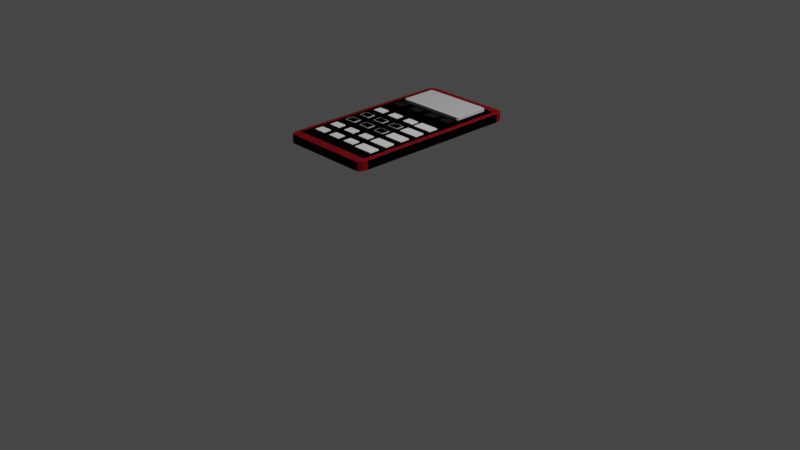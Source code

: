 # Source: calculator.blend  (saved by Blender 3.6.11; exported with 4.5.12 LTS)
import bpy
from mathutils import Matrix  # noqa: F401  (used for matrix-valued properties, if any)

bpy.ops.wm.read_factory_settings(use_empty=True)
scene = bpy.context.scene
scene.name = 'Scene'

# ---- collections
col_collection = bpy.data.collections.new('Collection'); scene.collection.children.link(col_collection)

# ---- materials (node trees are filled in below, after node groups)
mat_screen_001 = bpy.data.materials.new('screen.001')
mat_screen_001.use_transparent_shadow = False
mat_material_001 = bpy.data.materials.new('Material.001')
mat_material_001.use_transparent_shadow = False
mat_screen = bpy.data.materials.new('screen')
mat_screen.use_transparent_shadow = False
mat_material_002 = bpy.data.materials.new('Material.002')
mat_material_002.use_transparent_shadow = False
mat_material_003 = bpy.data.materials.new('Material.003')
mat_material_003.use_transparent_shadow = False
mat_buttons1 = bpy.data.materials.new('buttons1')
mat_buttons1.use_transparent_shadow = False

# ---- material node trees
mat_screen_001.use_nodes = True; mat_screen_001.node_tree.nodes.clear()
_N = mat_screen_001.node_tree.nodes; _L = mat_screen_001.node_tree.links
n0 = _N.new('ShaderNodeBsdfPrincipled'); n0.name = 'Principled BSDF'; n0.location = (10, 300)
n0.distribution = 'GGX'
n0.subsurface_method = 'RANDOM_WALK_SKIN'
n0.inputs[0].default_value = (0.5543, 0.5543, 0.5543, 1.0)
n0.inputs[3].default_value = 1.45
n0.inputs[27].default_value = (0.0, 0.0, 0.0, 1.0)
n0.inputs[28].default_value = 1.0
n1 = _N.new('ShaderNodeOutputMaterial'); n1.name = 'Material Output'; n1.location = (300, 300)
_L.new(n0.outputs[0], n1.inputs[0])
n1.is_active_output = True
mat_material_001.use_nodes = True; mat_material_001.node_tree.nodes.clear()
_N = mat_material_001.node_tree.nodes; _L = mat_material_001.node_tree.links
n0 = _N.new('ShaderNodeBsdfPrincipled'); n0.name = 'Principled BSDF'; n0.location = (10, 300)
n0.distribution = 'GGX'
n0.subsurface_method = 'RANDOM_WALK_SKIN'
n0.inputs[0].default_value = (0.3763, 0.0, 0.007794, 1.0)
n0.inputs[3].default_value = 1.45
n0.inputs[27].default_value = (0.0, 0.0, 0.0, 1.0)
n0.inputs[28].default_value = 1.0
n1 = _N.new('ShaderNodeOutputMaterial'); n1.name = 'Material Output'; n1.location = (300, 300)
_L.new(n0.outputs[0], n1.inputs[0])
n1.is_active_output = True
mat_screen.use_nodes = True; mat_screen.node_tree.nodes.clear()
_N = mat_screen.node_tree.nodes; _L = mat_screen.node_tree.links
n0 = _N.new('ShaderNodeBsdfPrincipled'); n0.name = 'Principled BSDF'; n0.location = (10, 300)
n0.distribution = 'GGX'
n0.subsurface_method = 'RANDOM_WALK_SKIN'
n0.inputs[0].default_value = (0.0, 0.0, 0.0, 1.0)
n0.inputs[3].default_value = 1.45
n0.inputs[27].default_value = (0.0, 0.0, 0.0, 1.0)
n0.inputs[28].default_value = 1.0
n1 = _N.new('ShaderNodeOutputMaterial'); n1.name = 'Material Output'; n1.location = (300, 300)
_L.new(n0.outputs[0], n1.inputs[0])
n1.is_active_output = True
mat_material_002.use_nodes = True; mat_material_002.node_tree.nodes.clear()
_N = mat_material_002.node_tree.nodes; _L = mat_material_002.node_tree.links
n0 = _N.new('ShaderNodeBsdfPrincipled'); n0.name = 'Principled BSDF'; n0.location = (10, 300)
n0.distribution = 'GGX'
n0.subsurface_method = 'RANDOM_WALK_SKIN'
n0.inputs[0].default_value = (0.0, 0.0, 0.0, 1.0)
n0.inputs[3].default_value = 1.45
n0.inputs[27].default_value = (0.0, 0.0, 0.0, 1.0)
n0.inputs[28].default_value = 1.0
n1 = _N.new('ShaderNodeOutputMaterial'); n1.name = 'Material Output'; n1.location = (300, 300)
_L.new(n0.outputs[0], n1.inputs[0])
n1.is_active_output = True
mat_material_003.use_nodes = True; mat_material_003.node_tree.nodes.clear()
_N = mat_material_003.node_tree.nodes; _L = mat_material_003.node_tree.links
n0 = _N.new('ShaderNodeBsdfPrincipled'); n0.name = 'Principled BSDF'; n0.location = (10, 300)
n0.distribution = 'GGX'
n0.subsurface_method = 'RANDOM_WALK_SKIN'
n0.inputs[0].default_value = (0.0, 0.0, 0.0, 1.0)
n0.inputs[3].default_value = 1.45
n0.inputs[27].default_value = (0.0, 0.0, 0.0, 1.0)
n0.inputs[28].default_value = 1.0
n1 = _N.new('ShaderNodeOutputMaterial'); n1.name = 'Material Output'; n1.location = (300, 300)
_L.new(n0.outputs[0], n1.inputs[0])
n1.is_active_output = True
mat_buttons1.use_nodes = True; mat_buttons1.node_tree.nodes.clear()
_N = mat_buttons1.node_tree.nodes; _L = mat_buttons1.node_tree.links
n0 = _N.new('ShaderNodeBsdfPrincipled'); n0.name = 'Principled BSDF'; n0.location = (10, 300)
n0.distribution = 'GGX'
n0.subsurface_method = 'RANDOM_WALK_SKIN'
n0.inputs[0].default_value = (0.0, 0.0, 0.0, 1.0)
n0.inputs[3].default_value = 1.45
n0.inputs[27].default_value = (0.0, 0.0, 0.0, 1.0)
n0.inputs[28].default_value = 1.0
n1 = _N.new('ShaderNodeOutputMaterial'); n1.name = 'Material Output'; n1.location = (300, 300)
_L.new(n0.outputs[0], n1.inputs[0])
n1.is_active_output = True

# ---- world
world_world = bpy.data.worlds.new('World'); scene.world = world_world
world_world.use_nodes = True; world_world.node_tree.nodes.clear()
_N = world_world.node_tree.nodes; _L = world_world.node_tree.links
n0 = _N.new('ShaderNodeOutputWorld'); n0.name = 'World Output'; n0.location = (300, 300)
n1 = _N.new('ShaderNodeBackground'); n1.name = 'Background'; n1.location = (10, 300)
n1.inputs[0].default_value = (0.05088, 0.05088, 0.05088, 1.0)
_L.new(n1.outputs[0], n0.inputs[0])
n0.is_active_output = True
world_world.color = (0.05088, 0.05088, 0.05088)
world_world.use_sun_shadow = False
world_world.sun_shadow_jitter_overblur = 0.0

# ---- cameras
cam_camera = bpy.data.cameras.new('Camera')
cam_camera.clip_end = 100.0
cam_camera.ortho_scale = 7.314

# ---- lights
light_light = bpy.data.lights.new('Light', 'POINT')
light_light.transmission_factor = 0.0
light_light.energy = 1000.0
light_light.shadow_soft_size = 0.1
light_light.shadow_maximum_resolution = 0.006
light_light.use_absolute_resolution = True

# ---- meshes
me_cube_001 = bpy.data.meshes.new('Cube.001')
me_cube_001.from_pydata([(-1.0, -1.0, -1.0), (-1.0, -1.0, 1.0), (-1.0, 1.0, -1.0), (-1.0, 1.0, 1.0), (1.0, -1.0, -1.0), (1.0, -1.0, 1.0), (1.0, 1.0, -1.0), (1.0, 1.0, 1.0)], [], [(0, 1, 3, 2), (2, 3, 7, 6), (6, 7, 5, 4), (4, 5, 1, 0), (2, 6, 4, 0), (7, 3, 1, 5)])
_uv = me_cube_001.uv_layers.new(name='UVMap')
_uv.uv.foreach_set('vector', [0.375, 0.0, 0.625, 0.0, 0.625, 0.25, 0.375, 0.25, 0.375, 0.25, 0.625, 0.25, 0.625, 0.5, 0.375, 0.5, 0.375, 0.5, 0.625, 0.5, 0.625, 0.75, 0.375, 0.75, 0.375, 0.75, 0.625, 0.75, 0.625, 1.0, 0.375, 1.0, 0.125, 0.5, 0.375, 0.5, 0.375, 0.75, 0.125, 0.75, 0.625, 0.5, 0.875, 0.5, 0.875, 0.75, 0.625, 0.75])
me_cube_001.update()
me_cube_002 = bpy.data.meshes.new('Cube.002')
me_cube_002.from_pydata([(-1.0, -1.0, -1.0), (-1.0, -1.0, 1.0), (-1.0, 1.0, -1.0), (-1.0, 1.0, 1.0), (1.0, -1.0, -1.0), (1.0, -1.0, 1.0), (1.0, 1.0, -1.0), (1.0, 1.0, 1.0)], [], [(0, 1, 3, 2), (2, 3, 7, 6), (6, 7, 5, 4), (4, 5, 1, 0), (2, 6, 4, 0), (7, 3, 1, 5)])
_uv = me_cube_002.uv_layers.new(name='UVMap')
_uv.uv.foreach_set('vector', [0.375, 0.0, 0.625, 0.0, 0.625, 0.25, 0.375, 0.25, 0.375, 0.25, 0.625, 0.25, 0.625, 0.5, 0.375, 0.5, 0.375, 0.5, 0.625, 0.5, 0.625, 0.75, 0.375, 0.75, 0.375, 0.75, 0.625, 0.75, 0.625, 1.0, 0.375, 1.0, 0.125, 0.5, 0.375, 0.5, 0.375, 0.75, 0.125, 0.75, 0.625, 0.5, 0.875, 0.5, 0.875, 0.75, 0.625, 0.75])
me_cube_002.materials.append(mat_screen_001)
me_cube_002.update()
me_cube_003 = bpy.data.meshes.new('Cube.003')
me_cube_003.from_pydata([(-1.0, -1.0, -1.0), (-1.0, -1.0, 1.0), (-1.0, 1.0, -1.0), (-1.0, 1.0, 1.0), (1.0, -1.0, -1.0), (1.0, -1.0, 1.0), (1.0, 1.0, -1.0), (1.0, 1.0, 1.0)], [], [(0, 1, 3, 2), (2, 3, 7, 6), (6, 7, 5, 4), (4, 5, 1, 0), (2, 6, 4, 0), (7, 3, 1, 5)])
_uv = me_cube_003.uv_layers.new(name='UVMap')
_uv.uv.foreach_set('vector', [0.375, 0.0, 0.625, 0.0, 0.625, 0.25, 0.375, 0.25, 0.375, 0.25, 0.625, 0.25, 0.625, 0.5, 0.375, 0.5, 0.375, 0.5, 0.625, 0.5, 0.625, 0.75, 0.375, 0.75, 0.375, 0.75, 0.625, 0.75, 0.625, 1.0, 0.375, 1.0, 0.125, 0.5, 0.375, 0.5, 0.375, 0.75, 0.125, 0.75, 0.625, 0.5, 0.875, 0.5, 0.875, 0.75, 0.625, 0.75])
me_cube_003.update()
me_cube_004 = bpy.data.meshes.new('Cube.004')
me_cube_004.from_pydata([(-1.0, -1.0, -1.0), (-1.0, -1.0, 1.0), (-1.0, 1.0, -1.0), (-1.0, 1.0, 1.0), (1.0, -1.0, -1.0), (1.0, -1.0, 1.0), (1.0, 1.0, -1.0), (1.0, 1.0, 1.0)], [], [(0, 1, 3, 2), (2, 3, 7, 6), (6, 7, 5, 4), (4, 5, 1, 0), (2, 6, 4, 0), (7, 3, 1, 5)])
_uv = me_cube_004.uv_layers.new(name='UVMap')
_uv.uv.foreach_set('vector', [0.375, 0.0, 0.625, 0.0, 0.625, 0.25, 0.375, 0.25, 0.375, 0.25, 0.625, 0.25, 0.625, 0.5, 0.375, 0.5, 0.375, 0.5, 0.625, 0.5, 0.625, 0.75, 0.375, 0.75, 0.375, 0.75, 0.625, 0.75, 0.625, 1.0, 0.375, 1.0, 0.125, 0.5, 0.375, 0.5, 0.375, 0.75, 0.125, 0.75, 0.625, 0.5, 0.875, 0.5, 0.875, 0.75, 0.625, 0.75])
me_cube_004.update()
me_cube_005 = bpy.data.meshes.new('Cube.005')
me_cube_005.from_pydata([(-1.0, -1.0, -1.0), (-1.0, -1.0, 1.0), (-1.0, 1.0, -1.0), (-1.0, 1.0, 1.0), (1.0, -1.0, -1.0), (1.0, -1.0, 1.0), (1.0, 1.0, -1.0), (1.0, 1.0, 1.0)], [], [(0, 1, 3, 2), (2, 3, 7, 6), (6, 7, 5, 4), (4, 5, 1, 0), (2, 6, 4, 0), (7, 3, 1, 5)])
_uv = me_cube_005.uv_layers.new(name='UVMap')
_uv.uv.foreach_set('vector', [0.375, 0.0, 0.625, 0.0, 0.625, 0.25, 0.375, 0.25, 0.375, 0.25, 0.625, 0.25, 0.625, 0.5, 0.375, 0.5, 0.375, 0.5, 0.625, 0.5, 0.625, 0.75, 0.375, 0.75, 0.375, 0.75, 0.625, 0.75, 0.625, 1.0, 0.375, 1.0, 0.125, 0.5, 0.375, 0.5, 0.375, 0.75, 0.125, 0.75, 0.625, 0.5, 0.875, 0.5, 0.875, 0.75, 0.625, 0.75])
me_cube_005.update()
me_cube_006 = bpy.data.meshes.new('Cube.006')
me_cube_006.from_pydata([(-1.0, -1.0, -1.0), (-1.0, -1.0, 1.0), (-1.0, 1.0, -1.0), (-1.0, 1.0, 1.0), (1.0, -1.0, -1.0), (1.0, -1.0, 1.0), (1.0, 1.0, -1.0), (1.0, 1.0, 1.0)], [], [(0, 1, 3, 2), (2, 3, 7, 6), (6, 7, 5, 4), (4, 5, 1, 0), (2, 6, 4, 0), (7, 3, 1, 5)])
_uv = me_cube_006.uv_layers.new(name='UVMap')
_uv.uv.foreach_set('vector', [0.375, 0.0, 0.625, 0.0, 0.625, 0.25, 0.375, 0.25, 0.375, 0.25, 0.625, 0.25, 0.625, 0.5, 0.375, 0.5, 0.375, 0.5, 0.625, 0.5, 0.625, 0.75, 0.375, 0.75, 0.375, 0.75, 0.625, 0.75, 0.625, 1.0, 0.375, 1.0, 0.125, 0.5, 0.375, 0.5, 0.375, 0.75, 0.125, 0.75, 0.625, 0.5, 0.875, 0.5, 0.875, 0.75, 0.625, 0.75])
me_cube_006.update()
me_cube_007 = bpy.data.meshes.new('Cube.007')
me_cube_007.from_pydata([(-1.0, -1.0, -1.0), (-1.0, -1.0, 1.0), (-1.0, 1.0, -1.0), (-1.0, 1.0, 1.0), (1.0, -1.0, -1.0), (1.0, -1.0, 1.0), (1.0, 1.0, -1.0), (1.0, 1.0, 1.0)], [], [(0, 1, 3, 2), (2, 3, 7, 6), (6, 7, 5, 4), (4, 5, 1, 0), (2, 6, 4, 0), (7, 3, 1, 5)])
_uv = me_cube_007.uv_layers.new(name='UVMap')
_uv.uv.foreach_set('vector', [0.375, 0.0, 0.625, 0.0, 0.625, 0.25, 0.375, 0.25, 0.375, 0.25, 0.625, 0.25, 0.625, 0.5, 0.375, 0.5, 0.375, 0.5, 0.625, 0.5, 0.625, 0.75, 0.375, 0.75, 0.375, 0.75, 0.625, 0.75, 0.625, 1.0, 0.375, 1.0, 0.125, 0.5, 0.375, 0.5, 0.375, 0.75, 0.125, 0.75, 0.625, 0.5, 0.875, 0.5, 0.875, 0.75, 0.625, 0.75])
me_cube_007.update()
me_cube_008 = bpy.data.meshes.new('Cube.008')
me_cube_008.from_pydata([(-1.0, -1.0, -1.0), (-1.0, -1.0, 1.0), (-1.0, 1.0, -1.0), (-1.0, 1.0, 1.0), (1.0, -1.0, -1.0), (1.0, -1.0, 1.0), (1.0, 1.0, -1.0), (1.0, 1.0, 1.0)], [], [(0, 1, 3, 2), (2, 3, 7, 6), (6, 7, 5, 4), (4, 5, 1, 0), (2, 6, 4, 0), (7, 3, 1, 5)])
_uv = me_cube_008.uv_layers.new(name='UVMap')
_uv.uv.foreach_set('vector', [0.375, 0.0, 0.625, 0.0, 0.625, 0.25, 0.375, 0.25, 0.375, 0.25, 0.625, 0.25, 0.625, 0.5, 0.375, 0.5, 0.375, 0.5, 0.625, 0.5, 0.625, 0.75, 0.375, 0.75, 0.375, 0.75, 0.625, 0.75, 0.625, 1.0, 0.375, 1.0, 0.125, 0.5, 0.375, 0.5, 0.375, 0.75, 0.125, 0.75, 0.625, 0.5, 0.875, 0.5, 0.875, 0.75, 0.625, 0.75])
me_cube_008.update()
me_cube_009 = bpy.data.meshes.new('Cube.009')
me_cube_009.from_pydata([(-1.0, -1.0, -1.0), (-1.0, -1.0, 1.0), (-1.0, 1.0, -1.0), (-1.0, 1.0, 1.0), (1.0, -1.0, -1.0), (1.0, -1.0, 1.0), (1.0, 1.0, -1.0), (1.0, 1.0, 1.0)], [], [(0, 1, 3, 2), (2, 3, 7, 6), (6, 7, 5, 4), (4, 5, 1, 0), (2, 6, 4, 0), (7, 3, 1, 5)])
_uv = me_cube_009.uv_layers.new(name='UVMap')
_uv.uv.foreach_set('vector', [0.375, 0.0, 0.625, 0.0, 0.625, 0.25, 0.375, 0.25, 0.375, 0.25, 0.625, 0.25, 0.625, 0.5, 0.375, 0.5, 0.375, 0.5, 0.625, 0.5, 0.625, 0.75, 0.375, 0.75, 0.375, 0.75, 0.625, 0.75, 0.625, 1.0, 0.375, 1.0, 0.125, 0.5, 0.375, 0.5, 0.375, 0.75, 0.125, 0.75, 0.625, 0.5, 0.875, 0.5, 0.875, 0.75, 0.625, 0.75])
me_cube_009.update()
me_cube_010 = bpy.data.meshes.new('Cube.010')
me_cube_010.from_pydata([(-1.0, -1.0, -1.0), (-1.0, -1.0, 1.0), (-1.0, 1.0, -1.0), (-1.0, 1.0, 1.0), (1.0, -1.0, -1.0), (1.0, -1.0, 1.0), (1.0, 1.0, -1.0), (1.0, 1.0, 1.0)], [], [(0, 1, 3, 2), (2, 3, 7, 6), (6, 7, 5, 4), (4, 5, 1, 0), (2, 6, 4, 0), (7, 3, 1, 5)])
_uv = me_cube_010.uv_layers.new(name='UVMap')
_uv.uv.foreach_set('vector', [0.375, 0.0, 0.625, 0.0, 0.625, 0.25, 0.375, 0.25, 0.375, 0.25, 0.625, 0.25, 0.625, 0.5, 0.375, 0.5, 0.375, 0.5, 0.625, 0.5, 0.625, 0.75, 0.375, 0.75, 0.375, 0.75, 0.625, 0.75, 0.625, 1.0, 0.375, 1.0, 0.125, 0.5, 0.375, 0.5, 0.375, 0.75, 0.125, 0.75, 0.625, 0.5, 0.875, 0.5, 0.875, 0.75, 0.625, 0.75])
me_cube_010.update()
me_cube_011 = bpy.data.meshes.new('Cube.011')
me_cube_011.from_pydata([(-1.0, -1.0, -1.0), (-1.0, -1.0, 1.0), (-1.0, 1.0, -1.0), (-1.0, 1.0, 1.0), (1.0, -1.0, -1.0), (1.0, -1.0, 1.0), (1.0, 1.0, -1.0), (1.0, 1.0, 1.0)], [], [(0, 1, 3, 2), (2, 3, 7, 6), (6, 7, 5, 4), (4, 5, 1, 0), (2, 6, 4, 0), (7, 3, 1, 5)])
_uv = me_cube_011.uv_layers.new(name='UVMap')
_uv.uv.foreach_set('vector', [0.375, 0.0, 0.625, 0.0, 0.625, 0.25, 0.375, 0.25, 0.375, 0.25, 0.625, 0.25, 0.625, 0.5, 0.375, 0.5, 0.375, 0.5, 0.625, 0.5, 0.625, 0.75, 0.375, 0.75, 0.375, 0.75, 0.625, 0.75, 0.625, 1.0, 0.375, 1.0, 0.125, 0.5, 0.375, 0.5, 0.375, 0.75, 0.125, 0.75, 0.625, 0.5, 0.875, 0.5, 0.875, 0.75, 0.625, 0.75])
me_cube_011.update()
me_cube_012 = bpy.data.meshes.new('Cube.012')
me_cube_012.from_pydata([(-1.0, -1.0, -1.0), (-1.0, -1.0, 1.0), (-1.0, 1.0, -1.0), (-1.0, 1.0, 1.0), (1.0, -1.0, -1.0), (1.0, -1.0, 1.0), (1.0, 1.0, -1.0), (1.0, 1.0, 1.0)], [], [(0, 1, 3, 2), (2, 3, 7, 6), (6, 7, 5, 4), (4, 5, 1, 0), (2, 6, 4, 0), (7, 3, 1, 5)])
_uv = me_cube_012.uv_layers.new(name='UVMap')
_uv.uv.foreach_set('vector', [0.375, 0.0, 0.625, 0.0, 0.625, 0.25, 0.375, 0.25, 0.375, 0.25, 0.625, 0.25, 0.625, 0.5, 0.375, 0.5, 0.375, 0.5, 0.625, 0.5, 0.625, 0.75, 0.375, 0.75, 0.375, 0.75, 0.625, 0.75, 0.625, 1.0, 0.375, 1.0, 0.125, 0.5, 0.375, 0.5, 0.375, 0.75, 0.125, 0.75, 0.625, 0.5, 0.875, 0.5, 0.875, 0.75, 0.625, 0.75])
me_cube_012.update()
me_cube_013 = bpy.data.meshes.new('Cube.013')
me_cube_013.from_pydata([(-1.0, -1.0, -1.0), (-1.0, -1.0, 1.0), (-1.0, 1.0, -1.0), (-1.0, 1.0, 1.0), (1.0, -1.0, -1.0), (1.0, -1.0, 1.0), (1.0, 1.0, -1.0), (1.0, 1.0, 1.0)], [], [(0, 1, 3, 2), (2, 3, 7, 6), (6, 7, 5, 4), (4, 5, 1, 0), (2, 6, 4, 0), (7, 3, 1, 5)])
_uv = me_cube_013.uv_layers.new(name='UVMap')
_uv.uv.foreach_set('vector', [0.375, 0.0, 0.625, 0.0, 0.625, 0.25, 0.375, 0.25, 0.375, 0.25, 0.625, 0.25, 0.625, 0.5, 0.375, 0.5, 0.375, 0.5, 0.625, 0.5, 0.625, 0.75, 0.375, 0.75, 0.375, 0.75, 0.625, 0.75, 0.625, 1.0, 0.375, 1.0, 0.125, 0.5, 0.375, 0.5, 0.375, 0.75, 0.125, 0.75, 0.625, 0.5, 0.875, 0.5, 0.875, 0.75, 0.625, 0.75])
me_cube_013.update()
me_cube_014 = bpy.data.meshes.new('Cube.014')
me_cube_014.from_pydata([(-1.0, -1.0, -1.0), (-1.0, -1.0, 1.0), (-1.0, 1.0, -1.0), (-1.0, 1.0, 1.0), (1.0, -1.0, -1.0), (1.0, -1.0, 1.0), (1.0, 1.0, -1.0), (1.0, 1.0, 1.0)], [], [(0, 1, 3, 2), (2, 3, 7, 6), (6, 7, 5, 4), (4, 5, 1, 0), (2, 6, 4, 0), (7, 3, 1, 5)])
_uv = me_cube_014.uv_layers.new(name='UVMap')
_uv.uv.foreach_set('vector', [0.375, 0.0, 0.625, 0.0, 0.625, 0.25, 0.375, 0.25, 0.375, 0.25, 0.625, 0.25, 0.625, 0.5, 0.375, 0.5, 0.375, 0.5, 0.625, 0.5, 0.625, 0.75, 0.375, 0.75, 0.375, 0.75, 0.625, 0.75, 0.625, 1.0, 0.375, 1.0, 0.125, 0.5, 0.375, 0.5, 0.375, 0.75, 0.125, 0.75, 0.625, 0.5, 0.875, 0.5, 0.875, 0.75, 0.625, 0.75])
me_cube_014.update()
me_cube_015 = bpy.data.meshes.new('Cube.015')
me_cube_015.from_pydata([(-1.0, -1.0, -1.0), (-1.0, -1.0, 1.0), (-1.0, 1.0, -1.0), (-1.0, 1.0, 1.0), (1.0, -1.0, -1.0), (1.0, -1.0, 1.0), (1.0, 1.0, -1.0), (1.0, 1.0, 1.0)], [], [(0, 1, 3, 2), (2, 3, 7, 6), (6, 7, 5, 4), (4, 5, 1, 0), (2, 6, 4, 0), (7, 3, 1, 5)])
_uv = me_cube_015.uv_layers.new(name='UVMap')
_uv.uv.foreach_set('vector', [0.375, 0.0, 0.625, 0.0, 0.625, 0.25, 0.375, 0.25, 0.375, 0.25, 0.625, 0.25, 0.625, 0.5, 0.375, 0.5, 0.375, 0.5, 0.625, 0.5, 0.625, 0.75, 0.375, 0.75, 0.375, 0.75, 0.625, 0.75, 0.625, 1.0, 0.375, 1.0, 0.125, 0.5, 0.375, 0.5, 0.375, 0.75, 0.125, 0.75, 0.625, 0.5, 0.875, 0.5, 0.875, 0.75, 0.625, 0.75])
me_cube_015.update()
me_cube_016 = bpy.data.meshes.new('Cube.016')
me_cube_016.from_pydata([(-1.0, -1.0, -1.0), (-1.0, -1.0, 1.0), (-1.0, 1.0, -1.0), (-1.0, 1.0, 1.0), (1.0, -1.0, -1.0), (1.0, -1.0, 1.0), (1.0, 1.0, -1.0), (1.0, 1.0, 1.0)], [], [(0, 1, 3, 2), (2, 3, 7, 6), (6, 7, 5, 4), (4, 5, 1, 0), (2, 6, 4, 0), (7, 3, 1, 5)])
_uv = me_cube_016.uv_layers.new(name='UVMap')
_uv.uv.foreach_set('vector', [0.375, 0.0, 0.625, 0.0, 0.625, 0.25, 0.375, 0.25, 0.375, 0.25, 0.625, 0.25, 0.625, 0.5, 0.375, 0.5, 0.375, 0.5, 0.625, 0.5, 0.625, 0.75, 0.375, 0.75, 0.375, 0.75, 0.625, 0.75, 0.625, 1.0, 0.375, 1.0, 0.125, 0.5, 0.375, 0.5, 0.375, 0.75, 0.125, 0.75, 0.625, 0.5, 0.875, 0.5, 0.875, 0.75, 0.625, 0.75])
me_cube_016.update()
me_cube_017 = bpy.data.meshes.new('Cube.017')
me_cube_017.from_pydata([(-1.0, -1.0, -1.0), (-1.0, -1.0, 1.0), (-1.0, 1.0, -1.0), (-1.0, 1.0, 1.0), (1.0, -1.0, -1.0), (1.0, -1.0, 1.0), (1.0, 1.0, -1.0), (1.0, 1.0, 1.0)], [], [(0, 1, 3, 2), (2, 3, 7, 6), (6, 7, 5, 4), (4, 5, 1, 0), (2, 6, 4, 0), (7, 3, 1, 5)])
_uv = me_cube_017.uv_layers.new(name='UVMap')
_uv.uv.foreach_set('vector', [0.375, 0.0, 0.625, 0.0, 0.625, 0.25, 0.375, 0.25, 0.375, 0.25, 0.625, 0.25, 0.625, 0.5, 0.375, 0.5, 0.375, 0.5, 0.625, 0.5, 0.625, 0.75, 0.375, 0.75, 0.375, 0.75, 0.625, 0.75, 0.625, 1.0, 0.375, 1.0, 0.125, 0.5, 0.375, 0.5, 0.375, 0.75, 0.125, 0.75, 0.625, 0.5, 0.875, 0.5, 0.875, 0.75, 0.625, 0.75])
me_cube_017.update()
me_cube_018 = bpy.data.meshes.new('Cube.018')
me_cube_018.from_pydata([(-1.0, -1.0, -1.0), (-1.0, -1.0, 1.0), (-1.0, 1.0, -1.0), (-1.0, 1.0, 1.0), (1.0, -1.0, -1.0), (1.0, -1.0, 1.0), (1.0, 1.0, -1.0), (1.0, 1.0, 1.0)], [], [(0, 1, 3, 2), (2, 3, 7, 6), (6, 7, 5, 4), (4, 5, 1, 0), (2, 6, 4, 0), (7, 3, 1, 5)])
_uv = me_cube_018.uv_layers.new(name='UVMap')
_uv.uv.foreach_set('vector', [0.375, 0.0, 0.625, 0.0, 0.625, 0.25, 0.375, 0.25, 0.375, 0.25, 0.625, 0.25, 0.625, 0.5, 0.375, 0.5, 0.375, 0.5, 0.625, 0.5, 0.625, 0.75, 0.375, 0.75, 0.375, 0.75, 0.625, 0.75, 0.625, 1.0, 0.375, 1.0, 0.125, 0.5, 0.375, 0.5, 0.375, 0.75, 0.125, 0.75, 0.625, 0.5, 0.875, 0.5, 0.875, 0.75, 0.625, 0.75])
me_cube_018.update()
me_cube_019 = bpy.data.meshes.new('Cube.019')
me_cube_019.from_pydata([(-1.0, -1.0, -1.0), (-1.0, -1.0, 1.0), (-1.0, 1.0, -1.0), (-1.0, 1.0, 1.0), (1.0, -1.0, -1.0), (1.0, -1.0, 1.0), (1.0, 1.0, -1.0), (1.0, 1.0, 1.0)], [], [(0, 1, 3, 2), (2, 3, 7, 6), (6, 7, 5, 4), (4, 5, 1, 0), (2, 6, 4, 0), (7, 3, 1, 5)])
_uv = me_cube_019.uv_layers.new(name='UVMap')
_uv.uv.foreach_set('vector', [0.375, 0.0, 0.625, 0.0, 0.625, 0.25, 0.375, 0.25, 0.375, 0.25, 0.625, 0.25, 0.625, 0.5, 0.375, 0.5, 0.375, 0.5, 0.625, 0.5, 0.625, 0.75, 0.375, 0.75, 0.375, 0.75, 0.625, 0.75, 0.625, 1.0, 0.375, 1.0, 0.125, 0.5, 0.375, 0.5, 0.375, 0.75, 0.125, 0.75, 0.625, 0.5, 0.875, 0.5, 0.875, 0.75, 0.625, 0.75])
me_cube_019.update()
me_cube_020 = bpy.data.meshes.new('Cube.020')
me_cube_020.from_pydata([(-1.0, -1.0, -1.0), (-1.0, -1.0, 1.0), (-1.0, 1.0, -1.0), (-1.0, 1.0, 1.0), (1.0, -1.0, -1.0), (1.0, -1.0, 1.0), (1.0, 1.0, -1.0), (1.0, 1.0, 1.0)], [], [(0, 1, 3, 2), (2, 3, 7, 6), (6, 7, 5, 4), (4, 5, 1, 0), (2, 6, 4, 0), (7, 3, 1, 5)])
_uv = me_cube_020.uv_layers.new(name='UVMap')
_uv.uv.foreach_set('vector', [0.375, 0.0, 0.625, 0.0, 0.625, 0.25, 0.375, 0.25, 0.375, 0.25, 0.625, 0.25, 0.625, 0.5, 0.375, 0.5, 0.375, 0.5, 0.625, 0.5, 0.625, 0.75, 0.375, 0.75, 0.375, 0.75, 0.625, 0.75, 0.625, 1.0, 0.375, 1.0, 0.125, 0.5, 0.375, 0.5, 0.375, 0.75, 0.125, 0.75, 0.625, 0.5, 0.875, 0.5, 0.875, 0.75, 0.625, 0.75])
me_cube_020.update()
me_cube_021 = bpy.data.meshes.new('Cube.021')
me_cube_021.from_pydata([(-1.0, -1.0, -1.0), (-1.0, -1.0, 1.0), (-1.0, 1.0, -1.0), (-1.0, 1.0, 1.0), (1.0, -1.0, -1.0), (1.0, -1.0, 1.0), (1.0, 1.0, -1.0), (1.0, 1.0, 1.0)], [], [(0, 1, 3, 2), (2, 3, 7, 6), (6, 7, 5, 4), (4, 5, 1, 0), (2, 6, 4, 0), (7, 3, 1, 5)])
_uv = me_cube_021.uv_layers.new(name='UVMap')
_uv.uv.foreach_set('vector', [0.375, 0.0, 0.625, 0.0, 0.625, 0.25, 0.375, 0.25, 0.375, 0.25, 0.625, 0.25, 0.625, 0.5, 0.375, 0.5, 0.375, 0.5, 0.625, 0.5, 0.625, 0.75, 0.375, 0.75, 0.375, 0.75, 0.625, 0.75, 0.625, 1.0, 0.375, 1.0, 0.125, 0.5, 0.375, 0.5, 0.375, 0.75, 0.125, 0.75, 0.625, 0.5, 0.875, 0.5, 0.875, 0.75, 0.625, 0.75])
me_cube_021.update()
me_cube_022 = bpy.data.meshes.new('Cube.022')
me_cube_022.from_pydata([(-1.0, -1.0, -1.0), (-1.0, -1.0, 1.0), (-1.0, 1.0, -1.0), (-1.0, 1.0, 1.0), (1.0, -1.0, -1.0), (1.0, -1.0, 1.0), (1.0, 1.0, -1.0), (1.0, 1.0, 1.0)], [], [(0, 1, 3, 2), (2, 3, 7, 6), (6, 7, 5, 4), (4, 5, 1, 0), (2, 6, 4, 0), (7, 3, 1, 5)])
_uv = me_cube_022.uv_layers.new(name='UVMap')
_uv.uv.foreach_set('vector', [0.375, 0.0, 0.625, 0.0, 0.625, 0.25, 0.375, 0.25, 0.375, 0.25, 0.625, 0.25, 0.625, 0.5, 0.375, 0.5, 0.375, 0.5, 0.625, 0.5, 0.625, 0.75, 0.375, 0.75, 0.375, 0.75, 0.625, 0.75, 0.625, 1.0, 0.375, 1.0, 0.125, 0.5, 0.375, 0.5, 0.375, 0.75, 0.125, 0.75, 0.625, 0.5, 0.875, 0.5, 0.875, 0.75, 0.625, 0.75])
me_cube_022.update()
me_cube_023 = bpy.data.meshes.new('Cube.023')
me_cube_023.from_pydata([(-1.0, -1.0, -1.0), (-1.0, -1.0, 1.0), (-1.0, 1.0, -1.0), (-1.0, 1.0, 1.0), (1.0, -1.0, -1.0), (1.0, -1.0, 1.0), (1.0, 1.0, -1.0), (1.0, 1.0, 1.0)], [], [(0, 1, 3, 2), (2, 3, 7, 6), (6, 7, 5, 4), (4, 5, 1, 0), (2, 6, 4, 0), (7, 3, 1, 5)])
_uv = me_cube_023.uv_layers.new(name='UVMap')
_uv.uv.foreach_set('vector', [0.375, 0.0, 0.625, 0.0, 0.625, 0.25, 0.375, 0.25, 0.375, 0.25, 0.625, 0.25, 0.625, 0.5, 0.375, 0.5, 0.375, 0.5, 0.625, 0.5, 0.625, 0.75, 0.375, 0.75, 0.375, 0.75, 0.625, 0.75, 0.625, 1.0, 0.375, 1.0, 0.125, 0.5, 0.375, 0.5, 0.375, 0.75, 0.125, 0.75, 0.625, 0.5, 0.875, 0.5, 0.875, 0.75, 0.625, 0.75])
me_cube_023.materials.append(mat_material_001)
me_cube_023.update()
me_cube_024 = bpy.data.meshes.new('Cube.024')
me_cube_024.from_pydata([(-1.0, -1.0, -1.0), (-1.0, -1.0, 1.0), (-1.0, 1.0, -1.0), (-1.0, 1.0, 1.0), (1.0, -1.0, -1.0), (1.0, -1.0, 1.0), (1.0, 1.0, -1.0), (1.0, 1.0, 1.0)], [], [(0, 1, 3, 2), (2, 3, 7, 6), (6, 7, 5, 4), (4, 5, 1, 0), (2, 6, 4, 0), (7, 3, 1, 5)])
_uv = me_cube_024.uv_layers.new(name='UVMap')
_uv.uv.foreach_set('vector', [0.375, 0.0, 0.625, 0.0, 0.625, 0.25, 0.375, 0.25, 0.375, 0.25, 0.625, 0.25, 0.625, 0.5, 0.375, 0.5, 0.375, 0.5, 0.625, 0.5, 0.625, 0.75, 0.375, 0.75, 0.375, 0.75, 0.625, 0.75, 0.625, 1.0, 0.375, 1.0, 0.125, 0.5, 0.375, 0.5, 0.375, 0.75, 0.125, 0.75, 0.625, 0.5, 0.875, 0.5, 0.875, 0.75, 0.625, 0.75])
me_cube_024.update()
me_cube_025 = bpy.data.meshes.new('Cube.025')
me_cube_025.from_pydata([(-1.0, -1.0, -1.0), (-1.0, -1.0, 1.0), (-1.0, 1.0, -1.0), (-1.0, 1.0, 1.0), (1.0, -1.0, -1.0), (1.0, -1.0, 1.0), (1.0, 1.0, -1.0), (1.0, 1.0, 1.0)], [], [(0, 1, 3, 2), (2, 3, 7, 6), (6, 7, 5, 4), (4, 5, 1, 0), (2, 6, 4, 0), (7, 3, 1, 5)])
_uv = me_cube_025.uv_layers.new(name='UVMap')
_uv.uv.foreach_set('vector', [0.375, 0.0, 0.625, 0.0, 0.625, 0.25, 0.375, 0.25, 0.375, 0.25, 0.625, 0.25, 0.625, 0.5, 0.375, 0.5, 0.375, 0.5, 0.625, 0.5, 0.625, 0.75, 0.375, 0.75, 0.375, 0.75, 0.625, 0.75, 0.625, 1.0, 0.375, 1.0, 0.125, 0.5, 0.375, 0.5, 0.375, 0.75, 0.125, 0.75, 0.625, 0.5, 0.875, 0.5, 0.875, 0.75, 0.625, 0.75])
me_cube_025.update()
me_cube_026 = bpy.data.meshes.new('Cube.026')
me_cube_026.from_pydata([(-1.0, -1.0, -1.0), (-1.0, -1.0, 1.0), (-1.0, 1.0, -1.0), (-1.0, 1.0, 1.0), (1.0, -1.0, -1.0), (1.0, -1.0, 1.0), (1.0, 1.0, -1.0), (1.0, 1.0, 1.0)], [], [(0, 1, 3, 2), (2, 3, 7, 6), (6, 7, 5, 4), (4, 5, 1, 0), (2, 6, 4, 0), (7, 3, 1, 5)])
_uv = me_cube_026.uv_layers.new(name='UVMap')
_uv.uv.foreach_set('vector', [0.375, 0.0, 0.625, 0.0, 0.625, 0.25, 0.375, 0.25, 0.375, 0.25, 0.625, 0.25, 0.625, 0.5, 0.375, 0.5, 0.375, 0.5, 0.625, 0.5, 0.625, 0.75, 0.375, 0.75, 0.375, 0.75, 0.625, 0.75, 0.625, 1.0, 0.375, 1.0, 0.125, 0.5, 0.375, 0.5, 0.375, 0.75, 0.125, 0.75, 0.625, 0.5, 0.875, 0.5, 0.875, 0.75, 0.625, 0.75])
me_cube_026.update()
me_cube_027 = bpy.data.meshes.new('Cube.027')
me_cube_027.from_pydata([(-1.0, -1.0, -1.0), (-1.0, -1.0, 1.0), (-1.0, 1.0, -1.0), (-1.0, 1.0, 1.0), (1.0, -1.0, -1.0), (1.0, -1.0, 1.0), (1.0, 1.0, -1.0), (1.0, 1.0, 1.0)], [], [(0, 1, 3, 2), (2, 3, 7, 6), (6, 7, 5, 4), (4, 5, 1, 0), (2, 6, 4, 0), (7, 3, 1, 5)])
_uv = me_cube_027.uv_layers.new(name='UVMap')
_uv.uv.foreach_set('vector', [0.375, 0.0, 0.625, 0.0, 0.625, 0.25, 0.375, 0.25, 0.375, 0.25, 0.625, 0.25, 0.625, 0.5, 0.375, 0.5, 0.375, 0.5, 0.625, 0.5, 0.625, 0.75, 0.375, 0.75, 0.375, 0.75, 0.625, 0.75, 0.625, 1.0, 0.375, 1.0, 0.125, 0.5, 0.375, 0.5, 0.375, 0.75, 0.125, 0.75, 0.625, 0.5, 0.875, 0.5, 0.875, 0.75, 0.625, 0.75])
me_cube_027.update()
me_cube_028 = bpy.data.meshes.new('Cube.028')
me_cube_028.from_pydata([(-1.0, -1.0, -1.0), (-1.0, -1.0, 1.0), (-1.0, 1.0, -1.0), (-1.0, 1.0, 1.0), (1.0, -1.0, -1.0), (1.0, -1.0, 1.0), (1.0, 1.0, -1.0), (1.0, 1.0, 1.0)], [], [(0, 1, 3, 2), (2, 3, 7, 6), (6, 7, 5, 4), (4, 5, 1, 0), (2, 6, 4, 0), (7, 3, 1, 5)])
_uv = me_cube_028.uv_layers.new(name='UVMap')
_uv.uv.foreach_set('vector', [0.375, 0.0, 0.625, 0.0, 0.625, 0.25, 0.375, 0.25, 0.375, 0.25, 0.625, 0.25, 0.625, 0.5, 0.375, 0.5, 0.375, 0.5, 0.625, 0.5, 0.625, 0.75, 0.375, 0.75, 0.375, 0.75, 0.625, 0.75, 0.625, 1.0, 0.375, 1.0, 0.125, 0.5, 0.375, 0.5, 0.375, 0.75, 0.125, 0.75, 0.625, 0.5, 0.875, 0.5, 0.875, 0.75, 0.625, 0.75])
me_cube_028.update()
me_cube_029 = bpy.data.meshes.new('Cube.029')
me_cube_029.from_pydata([(-1.0, -1.0, -1.0), (-1.0, -1.0, 1.0), (-1.0, 1.0, -1.0), (-1.0, 1.0, 1.0), (1.0, -1.0, -1.0), (1.0, -1.0, 1.0), (1.0, 1.0, -1.0), (1.0, 1.0, 1.0)], [], [(0, 1, 3, 2), (2, 3, 7, 6), (6, 7, 5, 4), (4, 5, 1, 0), (2, 6, 4, 0), (7, 3, 1, 5)])
_uv = me_cube_029.uv_layers.new(name='UVMap')
_uv.uv.foreach_set('vector', [0.375, 0.0, 0.625, 0.0, 0.625, 0.25, 0.375, 0.25, 0.375, 0.25, 0.625, 0.25, 0.625, 0.5, 0.375, 0.5, 0.375, 0.5, 0.625, 0.5, 0.625, 0.75, 0.375, 0.75, 0.375, 0.75, 0.625, 0.75, 0.625, 1.0, 0.375, 1.0, 0.125, 0.5, 0.375, 0.5, 0.375, 0.75, 0.125, 0.75, 0.625, 0.5, 0.875, 0.5, 0.875, 0.75, 0.625, 0.75])
me_cube_029.update()
me_cube_030 = bpy.data.meshes.new('Cube.030')
me_cube_030.from_pydata([(-1.0, -1.0, -1.0), (-1.0, -1.0, 1.0), (-1.0, 1.0, -1.0), (-1.0, 1.0, 1.0), (1.0, -1.0, -1.0), (1.0, -1.0, 1.0), (1.0, 1.0, -1.0), (1.0, 1.0, 1.0)], [], [(0, 1, 3, 2), (2, 3, 7, 6), (6, 7, 5, 4), (4, 5, 1, 0), (2, 6, 4, 0), (7, 3, 1, 5)])
_uv = me_cube_030.uv_layers.new(name='UVMap')
_uv.uv.foreach_set('vector', [0.375, 0.0, 0.625, 0.0, 0.625, 0.25, 0.375, 0.25, 0.375, 0.25, 0.625, 0.25, 0.625, 0.5, 0.375, 0.5, 0.375, 0.5, 0.625, 0.5, 0.625, 0.75, 0.375, 0.75, 0.375, 0.75, 0.625, 0.75, 0.625, 1.0, 0.375, 1.0, 0.125, 0.5, 0.375, 0.5, 0.375, 0.75, 0.125, 0.75, 0.625, 0.5, 0.875, 0.5, 0.875, 0.75, 0.625, 0.75])
me_cube_030.materials.append(mat_screen)
me_cube_030.update()
me_cube_031 = bpy.data.meshes.new('Cube.031')
me_cube_031.from_pydata([(-1.0, -1.0, -1.0), (-1.0, -1.0, 1.0), (-1.0, 1.0, -1.0), (-1.0, 1.0, 1.0), (1.0, -1.0, -1.0), (1.0, -1.0, 1.0), (1.0, 1.0, -1.0), (1.0, 1.0, 1.0)], [], [(0, 1, 3, 2), (2, 3, 7, 6), (6, 7, 5, 4), (4, 5, 1, 0), (2, 6, 4, 0), (7, 3, 1, 5)])
_uv = me_cube_031.uv_layers.new(name='UVMap')
_uv.uv.foreach_set('vector', [0.375, 0.0, 0.625, 0.0, 0.625, 0.25, 0.375, 0.25, 0.375, 0.25, 0.625, 0.25, 0.625, 0.5, 0.375, 0.5, 0.375, 0.5, 0.625, 0.5, 0.625, 0.75, 0.375, 0.75, 0.375, 0.75, 0.625, 0.75, 0.625, 1.0, 0.375, 1.0, 0.125, 0.5, 0.375, 0.5, 0.375, 0.75, 0.125, 0.75, 0.625, 0.5, 0.875, 0.5, 0.875, 0.75, 0.625, 0.75])
me_cube_031.materials.append(mat_material_002)
me_cube_031.update()
me_cube_032 = bpy.data.meshes.new('Cube.032')
me_cube_032.from_pydata([(-1.0, -1.0, -1.0), (-1.0, -1.0, 1.0), (-1.0, 1.0, -1.0), (-1.0, 1.0, 1.0), (1.0, -1.0, -1.0), (1.0, -1.0, 1.0), (1.0, 1.0, -1.0), (1.0, 1.0, 1.0)], [], [(0, 1, 3, 2), (2, 3, 7, 6), (6, 7, 5, 4), (4, 5, 1, 0), (2, 6, 4, 0), (7, 3, 1, 5)])
_uv = me_cube_032.uv_layers.new(name='UVMap')
_uv.uv.foreach_set('vector', [0.375, 0.0, 0.625, 0.0, 0.625, 0.25, 0.375, 0.25, 0.375, 0.25, 0.625, 0.25, 0.625, 0.5, 0.375, 0.5, 0.375, 0.5, 0.625, 0.5, 0.625, 0.75, 0.375, 0.75, 0.375, 0.75, 0.625, 0.75, 0.625, 1.0, 0.375, 1.0, 0.125, 0.5, 0.375, 0.5, 0.375, 0.75, 0.125, 0.75, 0.625, 0.5, 0.875, 0.5, 0.875, 0.75, 0.625, 0.75])
me_cube_032.materials.append(mat_material_003)
me_cube_032.update()
me_cube_033 = bpy.data.meshes.new('Cube.033')
me_cube_033.from_pydata([(-1.0, -1.0, -1.0), (-1.0, -1.0, 1.0), (-1.0, 1.0, -1.0), (-1.0, 1.0, 1.0), (1.0, -1.0, -1.0), (1.0, -1.0, 1.0), (1.0, 1.0, -1.0), (1.0, 1.0, 1.0)], [], [(0, 1, 3, 2), (2, 3, 7, 6), (6, 7, 5, 4), (4, 5, 1, 0), (2, 6, 4, 0), (7, 3, 1, 5)])
_uv = me_cube_033.uv_layers.new(name='UVMap')
_uv.uv.foreach_set('vector', [0.375, 0.0, 0.625, 0.0, 0.625, 0.25, 0.375, 0.25, 0.375, 0.25, 0.625, 0.25, 0.625, 0.5, 0.375, 0.5, 0.375, 0.5, 0.625, 0.5, 0.625, 0.75, 0.375, 0.75, 0.375, 0.75, 0.625, 0.75, 0.625, 1.0, 0.375, 1.0, 0.125, 0.5, 0.375, 0.5, 0.375, 0.75, 0.125, 0.75, 0.625, 0.5, 0.875, 0.5, 0.875, 0.75, 0.625, 0.75])
me_cube_033.materials.append(mat_buttons1)
me_cube_033.update()

# ---- objects
ob_light = bpy.data.objects.new('Light', light_light)
ob_camera = bpy.data.objects.new('Camera', cam_camera)
ob_cube = bpy.data.objects.new('Cube', me_cube_001)
ob_cube_001 = bpy.data.objects.new('Cube.001', me_cube_002)
ob_cube_002 = bpy.data.objects.new('Cube.002', me_cube_003)
ob_cube_003 = bpy.data.objects.new('Cube.003', me_cube_004)
ob_cube_004 = bpy.data.objects.new('Cube.004', me_cube_005)
ob_cube_005 = bpy.data.objects.new('Cube.005', me_cube_006)
ob_cube_006 = bpy.data.objects.new('Cube.006', me_cube_007)
ob_cube_007 = bpy.data.objects.new('Cube.007', me_cube_008)
ob_cube_008 = bpy.data.objects.new('Cube.008', me_cube_009)
ob_cube_009 = bpy.data.objects.new('Cube.009', me_cube_010)
ob_cube_010 = bpy.data.objects.new('Cube.010', me_cube_011)
ob_cube_011 = bpy.data.objects.new('Cube.011', me_cube_012)
ob_cube_012 = bpy.data.objects.new('Cube.012', me_cube_013)
ob_cube_013 = bpy.data.objects.new('Cube.013', me_cube_014)
ob_cube_014 = bpy.data.objects.new('Cube.014', me_cube_015)
ob_cube_015 = bpy.data.objects.new('Cube.015', me_cube_016)
ob_cube_016 = bpy.data.objects.new('Cube.016', me_cube_017)
ob_cube_017 = bpy.data.objects.new('Cube.017', me_cube_018)
ob_cube_018 = bpy.data.objects.new('Cube.018', me_cube_019)
ob_cube_019 = bpy.data.objects.new('Cube.019', me_cube_020)
ob_cube_020 = bpy.data.objects.new('Cube.020', me_cube_021)
ob_cube_021 = bpy.data.objects.new('Cube.021', me_cube_022)
ob_cube_022 = bpy.data.objects.new('Cube.022', me_cube_023)
ob_cube_023 = bpy.data.objects.new('Cube.023', me_cube_024)
ob_cube_024 = bpy.data.objects.new('Cube.024', me_cube_025)
ob_cube_025 = bpy.data.objects.new('Cube.025', me_cube_026)
ob_cube_026 = bpy.data.objects.new('Cube.026', me_cube_027)
ob_cube_027 = bpy.data.objects.new('Cube.027', me_cube_028)
ob_cube_028 = bpy.data.objects.new('Cube.028', me_cube_029)
ob_cube_029 = bpy.data.objects.new('Cube.029', me_cube_030)
ob_cube_030 = bpy.data.objects.new('Cube.030', me_cube_031)
ob_cube_031 = bpy.data.objects.new('Cube.031', me_cube_032)
ob_cube_032 = bpy.data.objects.new('Cube.032', me_cube_033)

# ---- transforms, parenting, visibility, modifiers, constraints
ob_light.location = (4.076, 1.005, 5.904)
ob_light.rotation_euler = (0.6503, 0.05522, 1.866)
ob_light.lock_rotations_4d = False
ob_light.empty_display_type = 'ARROWS'
ob_light.color = (0.0, 0.0, 0.0, 0.0)
ob_light.lineart.crease_threshold = 0.0
ob_camera.location = (7.359, -6.926, 4.958)
ob_camera.rotation_euler = (1.109, 0.0, 0.8149)
ob_camera.lock_rotations_4d = False
ob_camera.empty_display_type = 'ARROWS'
ob_camera.color = (0.0, 0.0, 0.0, 0.0)
ob_camera.display_type = 'WIRE'
ob_camera.lineart.crease_threshold = 0.0
ob_cube.location = (0.0, 0.0, 1.0)
ob_cube.scale = (0.5, 0.95, 0.05)
_m = ob_cube.modifiers.new('Bevel', 'BEVEL')
_m.segments = 4
ob_cube_001.location = (0.0, 0.6222, 1.062)
ob_cube_001.rotation_euler = (0.0, -0.0, -1.569)
ob_cube_001.scale = (0.1975, 0.3753, 0.01975)
_m = ob_cube_001.modifiers.new('Bevel', 'BEVEL')
_m.segments = 4
ob_cube_002.location = (0.3114, -0.6994, 1.062)
ob_cube_002.rotation_euler = (0.0, -0.0, -1.569)
ob_cube_002.scale = (-0.05521, -0.1049, -0.005521)
_m = ob_cube_002.modifiers.new('Bevel', 'BEVEL')
_m.segments = 4
ob_cube_003.location = (0.3114, -0.5096, 1.062)
ob_cube_003.rotation_euler = (0.0, -0.0, -1.569)
ob_cube_003.scale = (-0.05521, -0.1049, -0.005521)
_m = ob_cube_003.modifiers.new('Bevel', 'BEVEL')
_m.segments = 4
ob_cube_004.location = (0.3114, -0.3197, 1.062)
ob_cube_004.rotation_euler = (0.0, -0.0, -1.569)
ob_cube_004.scale = (-0.05521, -0.1049, -0.005521)
_m = ob_cube_004.modifiers.new('Bevel', 'BEVEL')
_m.segments = 4
ob_cube_005.location = (0.3114, -0.1298, 1.062)
ob_cube_005.rotation_euler = (0.0, -0.0, -1.569)
ob_cube_005.scale = (-0.05521, -0.1049, -0.005521)
_m = ob_cube_005.modifiers.new('Bevel', 'BEVEL')
_m.segments = 4
ob_cube_006.location = (0.3114, 0.05247, 1.062)
ob_cube_006.rotation_euler = (0.0, -0.0, -1.569)
ob_cube_006.scale = (-0.05521, -0.1049, -0.005521)
_m = ob_cube_006.modifiers.new('Bevel', 'BEVEL')
_m.segments = 4
ob_cube_007.location = (-0.3188, -0.1298, 1.062)
ob_cube_007.rotation_euler = (0.0, -0.0, -1.569)
ob_cube_007.scale = (-0.04555, -0.06195, -0.004555)
_m = ob_cube_007.modifiers.new('Bevel', 'BEVEL')
_m.segments = 4
ob_cube_008.location = (-0.1151, -0.1298, 1.062)
ob_cube_008.rotation_euler = (0.0, -0.0, -1.569)
ob_cube_008.scale = (-0.04555, -0.06195, -0.004555)
_m = ob_cube_008.modifiers.new('Bevel', 'BEVEL')
_m.segments = 4
ob_cube_009.location = (0.08857, -0.1298, 1.062)
ob_cube_009.rotation_euler = (0.0, -0.0, -1.569)
ob_cube_009.scale = (-0.04555, -0.06195, -0.004555)
_m = ob_cube_009.modifiers.new('Bevel', 'BEVEL')
_m.segments = 4
ob_cube_010.location = (-0.3188, 0.0569, 1.062)
ob_cube_010.rotation_euler = (0.0, -0.0, -1.569)
ob_cube_010.scale = (-0.04555, -0.06195, -0.004555)
_m = ob_cube_010.modifiers.new('Bevel', 'BEVEL')
_m.segments = 4
ob_cube_011.location = (-0.1131, 0.0569, 1.062)
ob_cube_011.rotation_euler = (0.0, -0.0, -1.569)
ob_cube_011.scale = (-0.04555, -0.06195, -0.004555)
_m = ob_cube_011.modifiers.new('Bevel', 'BEVEL')
_m.segments = 4
ob_cube_012.location = (0.09895, 0.0569, 1.062)
ob_cube_012.rotation_euler = (0.0, -0.0, -1.569)
ob_cube_012.scale = (-0.04555, -0.06195, -0.004555)
_m = ob_cube_012.modifiers.new('Bevel', 'BEVEL')
_m.segments = 4
ob_cube_013.location = (0.08857, -0.3134, 1.062)
ob_cube_013.rotation_euler = (0.0, -0.0, -1.569)
ob_cube_013.scale = (-0.04555, -0.06195, -0.004555)
_m = ob_cube_013.modifiers.new('Bevel', 'BEVEL')
_m.segments = 4
ob_cube_014.location = (-0.1151, -0.3134, 1.062)
ob_cube_014.rotation_euler = (0.0, -0.0, -1.569)
ob_cube_014.scale = (-0.04555, -0.06195, -0.004555)
_m = ob_cube_014.modifiers.new('Bevel', 'BEVEL')
_m.segments = 4
ob_cube_015.location = (-0.3188, -0.3134, 1.062)
ob_cube_015.rotation_euler = (0.0, -0.0, -1.569)
ob_cube_015.scale = (-0.04555, -0.06195, -0.004555)
_m = ob_cube_015.modifiers.new('Bevel', 'BEVEL')
_m.segments = 4
ob_cube_016.location = (-0.3188, -0.3134, 1.062)
ob_cube_016.rotation_euler = (0.0, -0.0, -1.569)
ob_cube_016.scale = (-0.04555, -0.06195, -0.004555)
_m = ob_cube_016.modifiers.new('Bevel', 'BEVEL')
_m.segments = 4
ob_cube_017.location = (-0.1151, -0.3134, 1.062)
ob_cube_017.rotation_euler = (0.0, -0.0, -1.569)
ob_cube_017.scale = (-0.04555, -0.06195, -0.004555)
_m = ob_cube_017.modifiers.new('Bevel', 'BEVEL')
_m.segments = 4
ob_cube_018.location = (0.08857, -0.3134, 1.062)
ob_cube_018.rotation_euler = (0.0, -0.0, -1.569)
ob_cube_018.scale = (-0.04555, -0.06195, -0.004555)
_m = ob_cube_018.modifiers.new('Bevel', 'BEVEL')
_m.segments = 4
ob_cube_019.location = (0.08857, -0.1298, 1.062)
ob_cube_019.rotation_euler = (0.0, -0.0, -1.569)
ob_cube_019.scale = (-0.04555, -0.06195, -0.004555)
_m = ob_cube_019.modifiers.new('Bevel', 'BEVEL')
_m.segments = 4
ob_cube_020.location = (-0.1151, -0.1298, 1.062)
ob_cube_020.rotation_euler = (0.0, -0.0, -1.569)
ob_cube_020.scale = (-0.04555, -0.06195, -0.004555)
_m = ob_cube_020.modifiers.new('Bevel', 'BEVEL')
_m.segments = 4
ob_cube_021.location = (-0.3188, -0.1298, 1.062)
ob_cube_021.rotation_euler = (0.0, -0.0, -1.569)
ob_cube_021.scale = (-0.04555, -0.06195, -0.004555)
_m = ob_cube_021.modifiers.new('Bevel', 'BEVEL')
_m.segments = 4
ob_cube_022.location = (0.0, 0.0, 1.0)
ob_cube_022.scale = (0.5, 0.95, 0.05)
_m = ob_cube_022.modifiers.new('Bevel', 'BEVEL')
_m.segments = 4
ob_cube_023.location = (-0.3188, -0.6927, 1.062)
ob_cube_023.rotation_euler = (0.0, -0.0, -1.569)
ob_cube_023.scale = (-0.04555, -0.06195, -0.004555)
_m = ob_cube_023.modifiers.new('Bevel', 'BEVEL')
_m.segments = 4
ob_cube_024.location = (-0.1151, -0.6927, 1.062)
ob_cube_024.rotation_euler = (0.0, -0.0, -1.569)
ob_cube_024.scale = (-0.04555, -0.06195, -0.004555)
_m = ob_cube_024.modifiers.new('Bevel', 'BEVEL')
_m.segments = 4
ob_cube_025.location = (0.08857, -0.6927, 1.062)
ob_cube_025.rotation_euler = (0.0, -0.0, -1.569)
ob_cube_025.scale = (-0.04555, -0.06195, -0.004555)
_m = ob_cube_025.modifiers.new('Bevel', 'BEVEL')
_m.segments = 4
ob_cube_026.location = (0.08857, -0.5091, 1.062)
ob_cube_026.rotation_euler = (0.0, -0.0, -1.569)
ob_cube_026.scale = (-0.04555, -0.06195, -0.004555)
_m = ob_cube_026.modifiers.new('Bevel', 'BEVEL')
_m.segments = 4
ob_cube_027.location = (-0.1151, -0.5091, 1.062)
ob_cube_027.rotation_euler = (0.0, -0.0, -1.569)
ob_cube_027.scale = (-0.04555, -0.06195, -0.004555)
_m = ob_cube_027.modifiers.new('Bevel', 'BEVEL')
_m.segments = 4
ob_cube_028.location = (-0.3188, -0.5091, 1.062)
ob_cube_028.rotation_euler = (0.0, -0.0, -1.569)
ob_cube_028.scale = (-0.04555, -0.06195, -0.004555)
_m = ob_cube_028.modifiers.new('Bevel', 'BEVEL')
_m.segments = 4
ob_cube_029.location = (0.122, 0.3285, 1.062)
ob_cube_029.rotation_euler = (0.0, -0.0, -1.569)
ob_cube_029.scale = (-0.04555, -0.06195, -0.004555)
_m = ob_cube_029.modifiers.new('Bevel', 'BEVEL')
_m.segments = 4
ob_cube_030.location = (-0.09322, 0.3285, 1.062)
ob_cube_030.rotation_euler = (0.0, -0.0, -1.569)
ob_cube_030.scale = (-0.04555, -0.06195, -0.004555)
_m = ob_cube_030.modifiers.new('Bevel', 'BEVEL')
_m.segments = 4
ob_cube_031.location = (-0.3188, 0.3285, 1.062)
ob_cube_031.rotation_euler = (0.0, -0.0, -1.569)
ob_cube_031.scale = (-0.04555, -0.06195, -0.004555)
_m = ob_cube_031.modifiers.new('Bevel', 'BEVEL')
_m.segments = 4
ob_cube_032.location = (0.3168, 0.3285, 1.062)
ob_cube_032.rotation_euler = (0.0, -0.0, -1.569)
ob_cube_032.scale = (-0.04555, -0.06195, -0.004555)
_m = ob_cube_032.modifiers.new('Bevel', 'BEVEL')
_m.segments = 4

# ---- collection membership
col_collection.objects.link(ob_light)
col_collection.objects.link(ob_camera)
col_collection.objects.link(ob_cube)
col_collection.objects.link(ob_cube_001)
col_collection.objects.link(ob_cube_002)
col_collection.objects.link(ob_cube_003)
col_collection.objects.link(ob_cube_004)
col_collection.objects.link(ob_cube_005)
col_collection.objects.link(ob_cube_006)
col_collection.objects.link(ob_cube_007)
col_collection.objects.link(ob_cube_008)
col_collection.objects.link(ob_cube_009)
col_collection.objects.link(ob_cube_010)
col_collection.objects.link(ob_cube_011)
col_collection.objects.link(ob_cube_012)
col_collection.objects.link(ob_cube_013)
col_collection.objects.link(ob_cube_014)
col_collection.objects.link(ob_cube_015)
col_collection.objects.link(ob_cube_016)
col_collection.objects.link(ob_cube_017)
col_collection.objects.link(ob_cube_018)
col_collection.objects.link(ob_cube_019)
col_collection.objects.link(ob_cube_020)
col_collection.objects.link(ob_cube_021)
col_collection.objects.link(ob_cube_022)
col_collection.objects.link(ob_cube_023)
col_collection.objects.link(ob_cube_024)
col_collection.objects.link(ob_cube_025)
col_collection.objects.link(ob_cube_026)
col_collection.objects.link(ob_cube_027)
col_collection.objects.link(ob_cube_028)
col_collection.objects.link(ob_cube_029)
col_collection.objects.link(ob_cube_030)
col_collection.objects.link(ob_cube_031)
col_collection.objects.link(ob_cube_032)

# ---- scene / render settings (as saved in the file)
scene.camera = ob_camera
scene.frame_start = 1; scene.frame_end = 250; scene.frame_set(1)
scene.render.engine = 'BLENDER_EEVEE_NEXT'
scene.cycles.sampling_pattern = 'TABULATED_SOBOL'
scene.view_settings.view_transform = 'Filmic'
bpy.context.view_layer.update()
